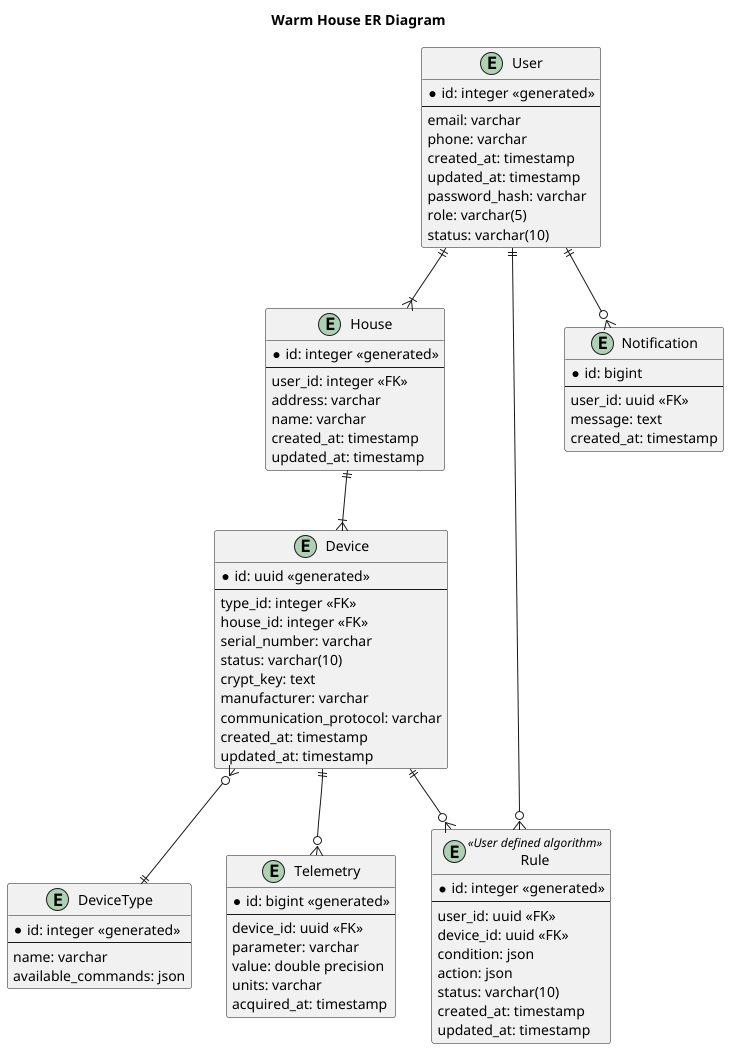

The diagram above was rendered by PlantUML. Its source (embedded in the PNG):
@startuml
title Warm House ER Diagram

entity User {
    * id: integer <<generated>>
    --
    email: varchar
    phone: varchar
    created_at: timestamp
    updated_at: timestamp
    password_hash: varchar
    role: varchar(5)
    status: varchar(10)
}

entity House {
    * id: integer <<generated>>
    --
    user_id: integer <<FK>>
    address: varchar
    name: varchar
    created_at: timestamp
    updated_at: timestamp
}

entity Device {
    * id: uuid <<generated>>
    --
    type_id: integer <<FK>>
    house_id: integer <<FK>>
    serial_number: varchar
    status: varchar(10)
    crypt_key: text
    manufacturer: varchar
    communication_protocol: varchar
    created_at: timestamp
    updated_at: timestamp
}

entity DeviceType {
    * id: integer <<generated>>
    --
    name: varchar
    available_commands: json
}

entity Telemetry {
    * id: bigint <<generated>>
    --
    device_id: uuid <<FK>>
    parameter: varchar
    value: double precision
    units: varchar
    acquired_at: timestamp
}

entity Rule<<User defined algorithm>> {
    * id: integer <<generated>>
    --
    user_id: uuid <<FK>>
    device_id: uuid <<FK>>
    condition: json
    action: json
    status: varchar(10)
    created_at: timestamp
    updated_at: timestamp
}

entity Notification {
    * id: bigint
    --
    user_id: uuid <<FK>>
    message: text
    created_at: timestamp
}

User ||--|{ House
House ||--|{ Device
Device }o--|| DeviceType
Device ||--o{ Telemetry
User ||--o{ Rule
Device ||--o{ Rule
User ||--o{ Notification

@enduml